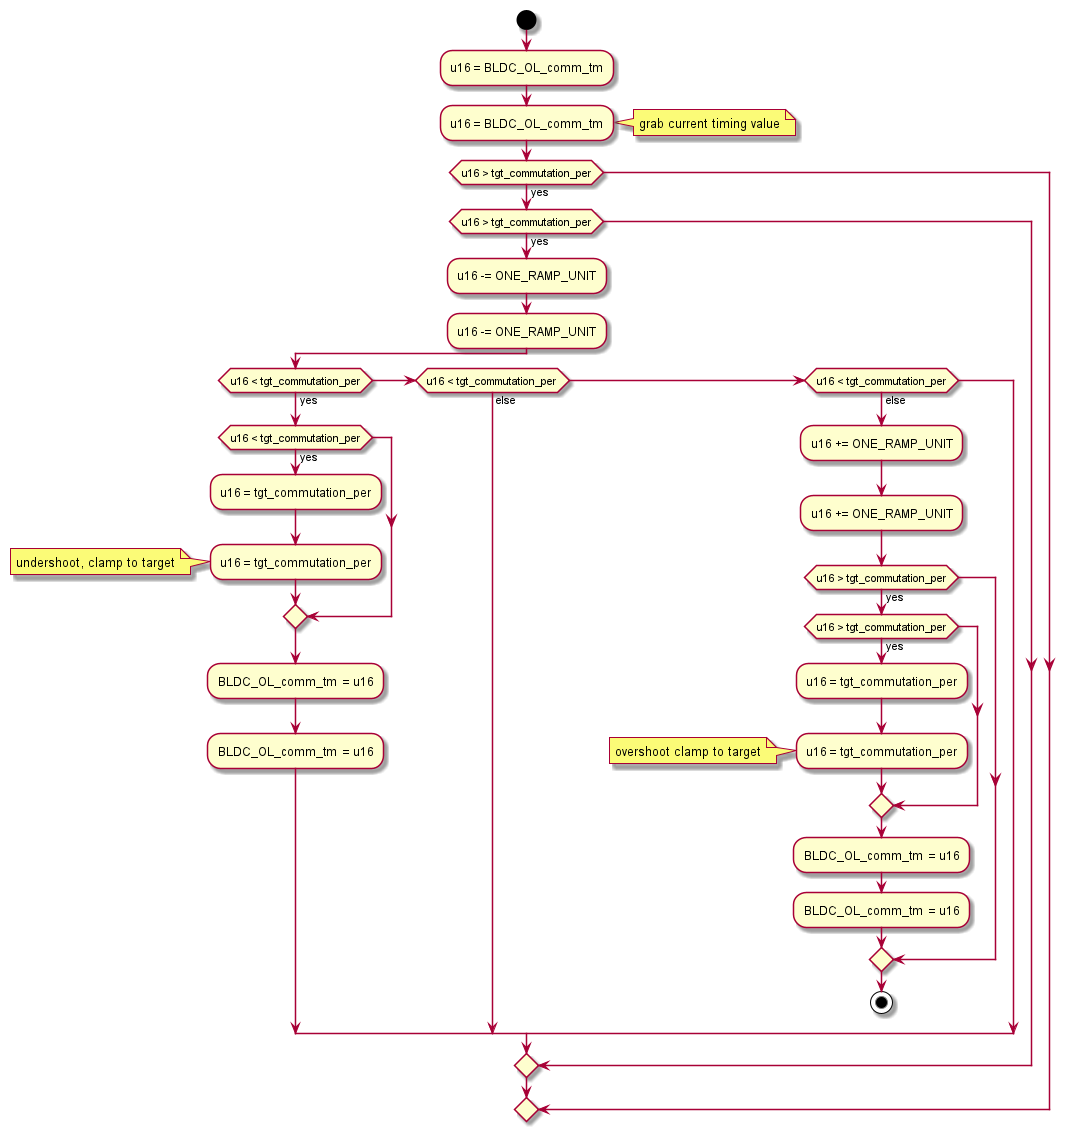

The diagram above was rendered by PlantUML. Its source (embedded in the PNG):
@startuml inline_umlgraph_14.png
  start
    :u16 = BLDC_OL_comm_tm;
    :u16 = BLDC_OL_comm_tm;
    note right: grab current timing value

    if (u16 > tgt_commutation_per) then (yes)
    if (u16 > tgt_commutation_per) then (yes)
        :u16 -= ONE_RAMP_UNIT;
        :u16 -= ONE_RAMP_UNIT;
        if (u16 < tgt_commutation_per) then (yes)
        if (u16 < tgt_commutation_per) then (yes)
            :u16 = tgt_commutation_per;
            :u16 = tgt_commutation_per;
            note left: undershoot, clamp to target
        endif
        :BLDC_OL_comm_tm  = u16;
        :BLDC_OL_comm_tm  = u16;
    elseif (u16 < tgt_commutation_per) then (else)
    elseif (u16 < tgt_commutation_per) then (else)
        :u16 += ONE_RAMP_UNIT;
        :u16 += ONE_RAMP_UNIT;
        if (u16 > tgt_commutation_per) then (yes)
        if (u16 > tgt_commutation_per) then (yes)
            :u16 = tgt_commutation_per;
            :u16 = tgt_commutation_per;
            note left: overshoot clamp to target
        endif
        :BLDC_OL_comm_tm  = u16;
        :BLDC_OL_comm_tm  = u16;
    endif
  stop
@enduml